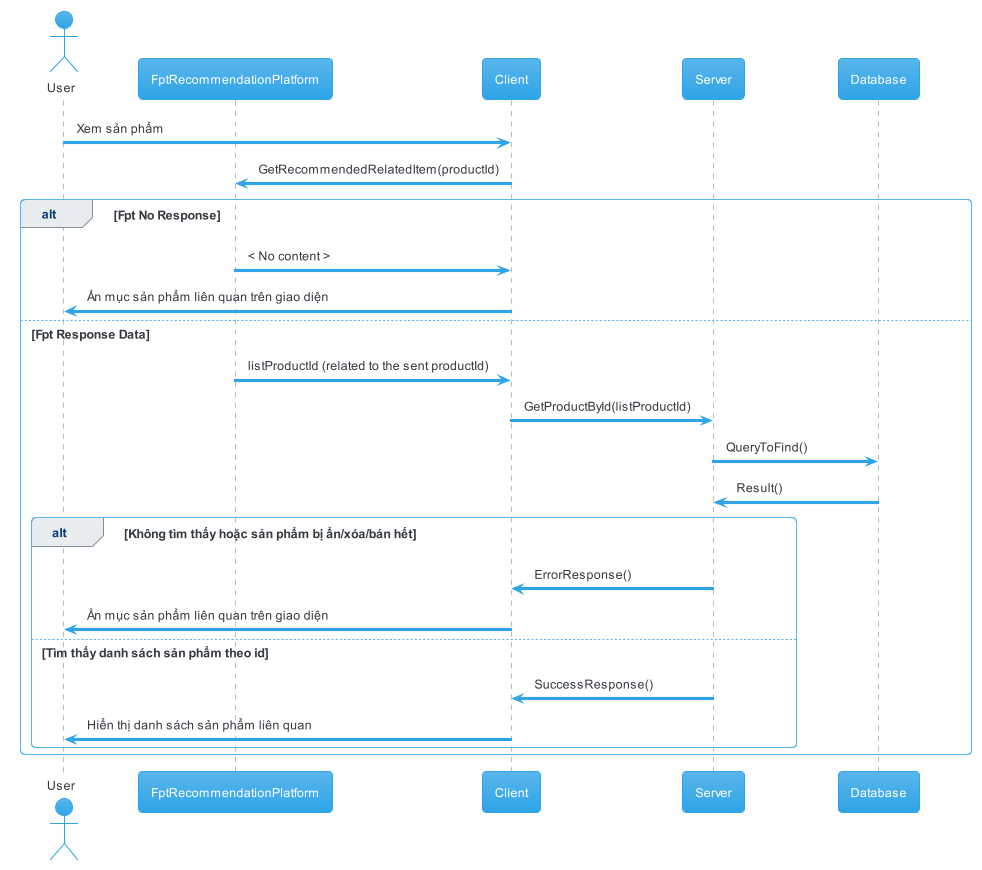

The diagram above was rendered by PlantUML. Its source (embedded in the PNG):
@startuml fpt recom
!theme cerulean

actor       User       as u
participant FptRecommendationPlatform as f
participant Client as c
participant Server as s
participant Database as d

u -> c: Xem sản phẩm
c -> f: GetRecommendedRelatedItem(productId)

alt Fpt No Response
  f -> c: < No content >
  c -> u: Ẩn mục sản phẩm liên quan trên giao diện

else Fpt Response Data
  f -> c: listProductId (related to the sent productId)

  c -> s: GetProductById(listProductId)
  s -> d: QueryToFind()
  d -> s: Result()

  alt Không tìm thấy hoặc sản phẩm bị ẩn/xóa/bán hết
    s -> c: ErrorResponse()
    c -> u: Ẩn mục sản phẩm liên quan trên giao diện
  else Tìm thấy danh sách sản phẩm theo id
    s -> c: SuccessResponse()
    c -> u: Hiển thị danh sách sản phẩm liên quan
  end
end


@endumc